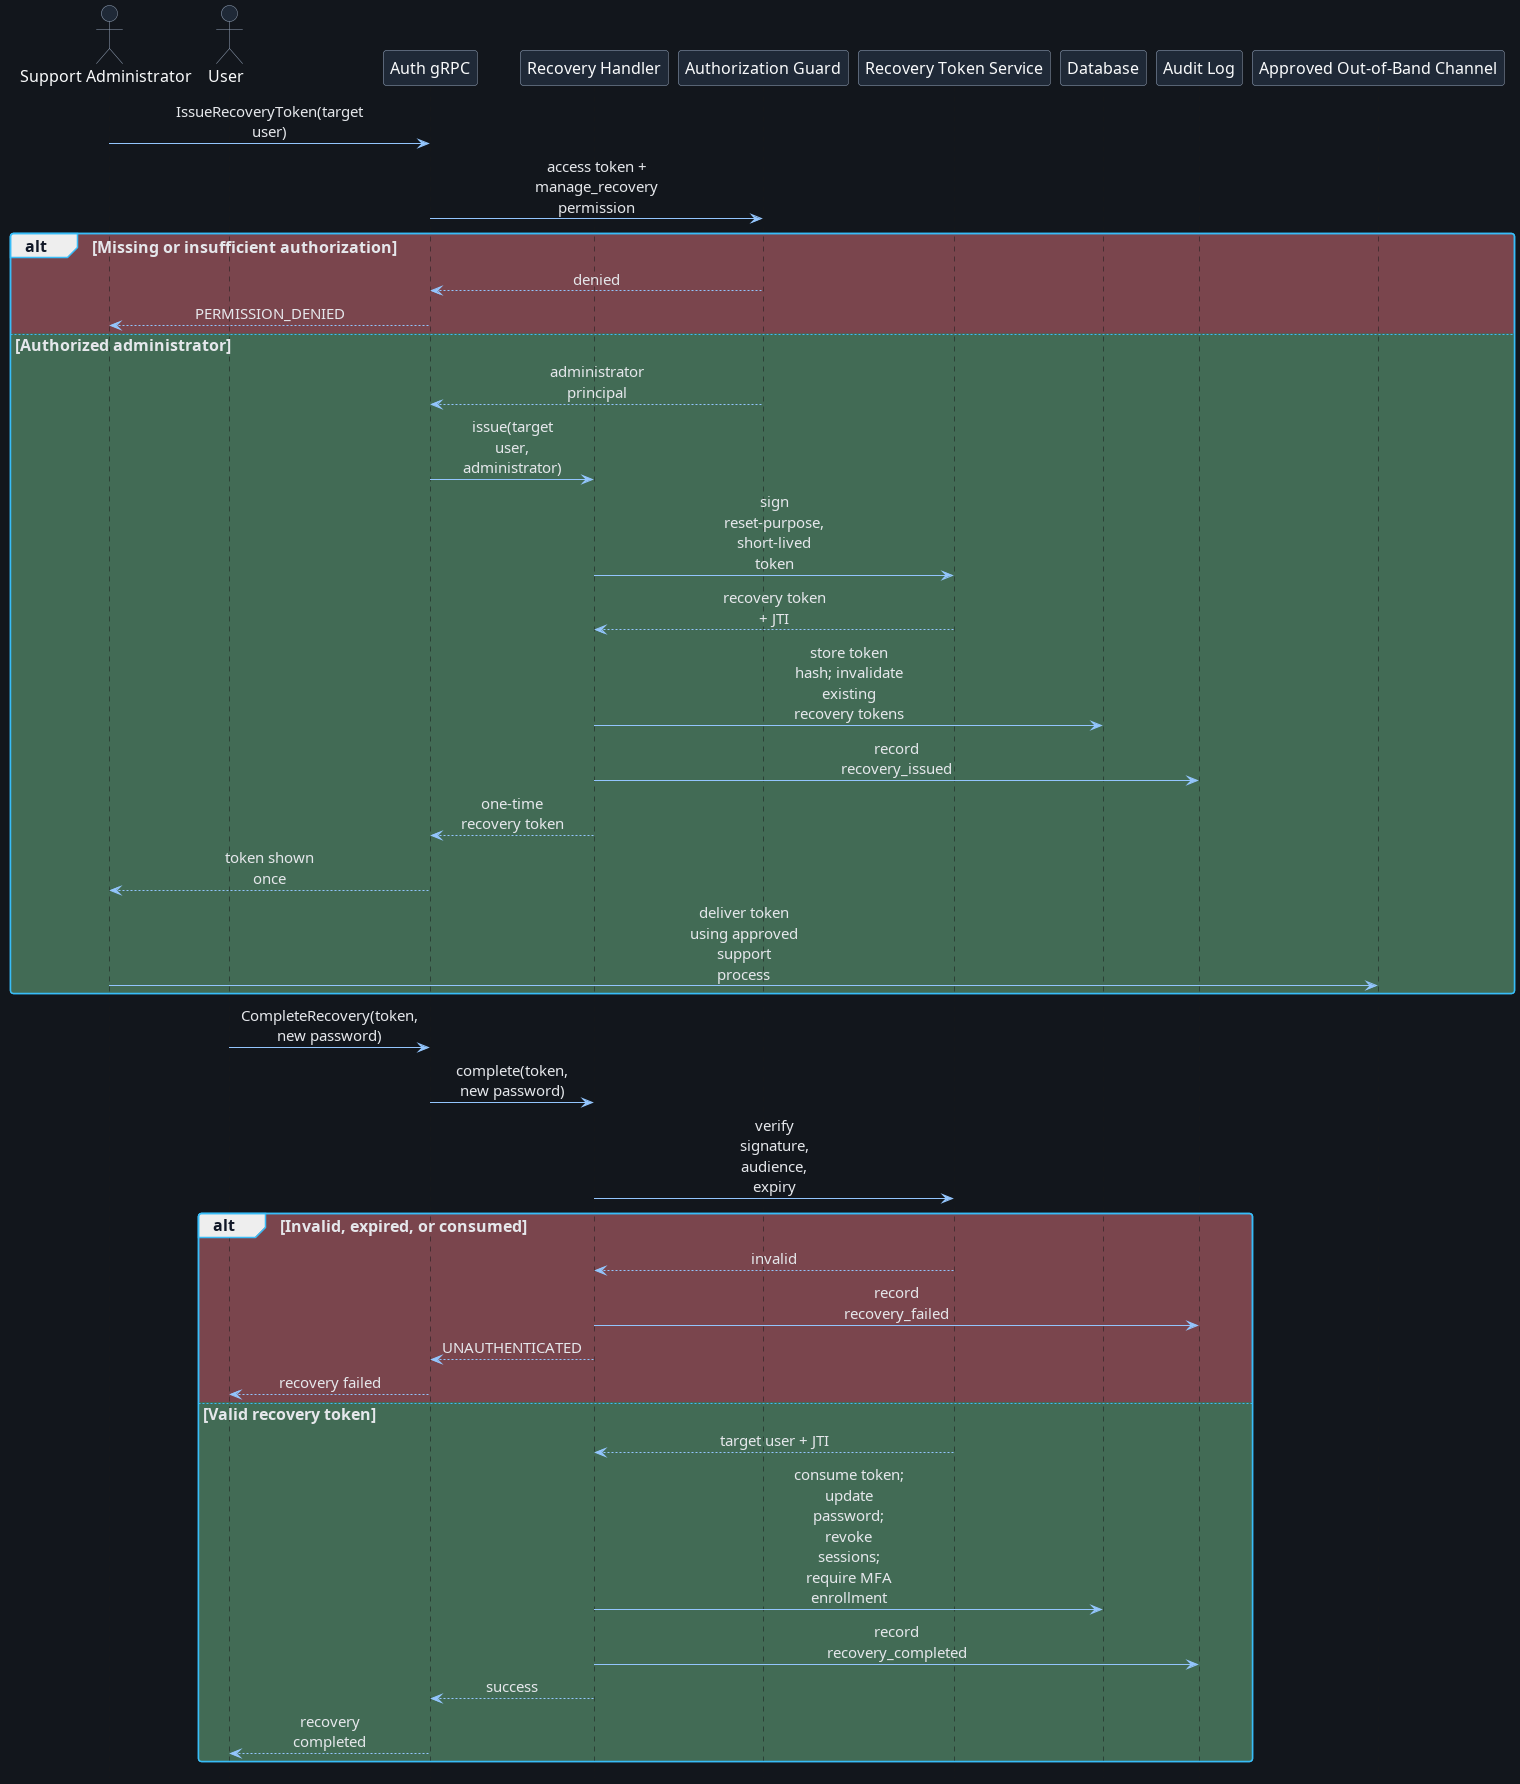

The diagram above was rendered by PlantUML. Its source (embedded in the PNG):
@startuml AdminRecoveryFlow
!include ../themes/dark-theme.puml
hide footbox

actor "Support Administrator" as Admin
actor User
participant "Auth gRPC" as Auth
participant "Recovery Handler" as Recovery
participant "Authorization Guard" as Guard
participant "Recovery Token Service" as Tokens
participant "Database" as DB
participant "Audit Log" as Audit
participant "Approved Out-of-Band Channel" as Channel

Admin -> Auth: IssueRecoveryToken(target user)
Auth -> Guard: access token + manage_recovery permission
alt #7a454d Missing or insufficient authorization
    Guard --> Auth: denied
    Auth --> Admin: PERMISSION_DENIED
else #426b55 Authorized administrator
    Guard --> Auth: administrator principal
    Auth -> Recovery: issue(target user, administrator)
    Recovery -> Tokens: sign reset-purpose, short-lived token
    Tokens --> Recovery: recovery token + JTI
    Recovery -> DB: store token hash; invalidate existing recovery tokens
    Recovery -> Audit: record recovery_issued
    Recovery --> Auth: one-time recovery token
    Auth --> Admin: token shown once
    Admin -> Channel: deliver token using approved support process
end

User -> Auth: CompleteRecovery(token, new password)
Auth -> Recovery: complete(token, new password)
Recovery -> Tokens: verify signature, audience, expiry
alt #7a454d Invalid, expired, or consumed
    Tokens --> Recovery: invalid
    Recovery -> Audit: record recovery_failed
    Recovery --> Auth: UNAUTHENTICATED
    Auth --> User: recovery failed
else #426b55 Valid recovery token
    Tokens --> Recovery: target user + JTI
    Recovery -> DB: consume token; update password; revoke sessions; require MFA enrollment
    Recovery -> Audit: record recovery_completed
    Recovery --> Auth: success
    Auth --> User: recovery completed
end
@enduml